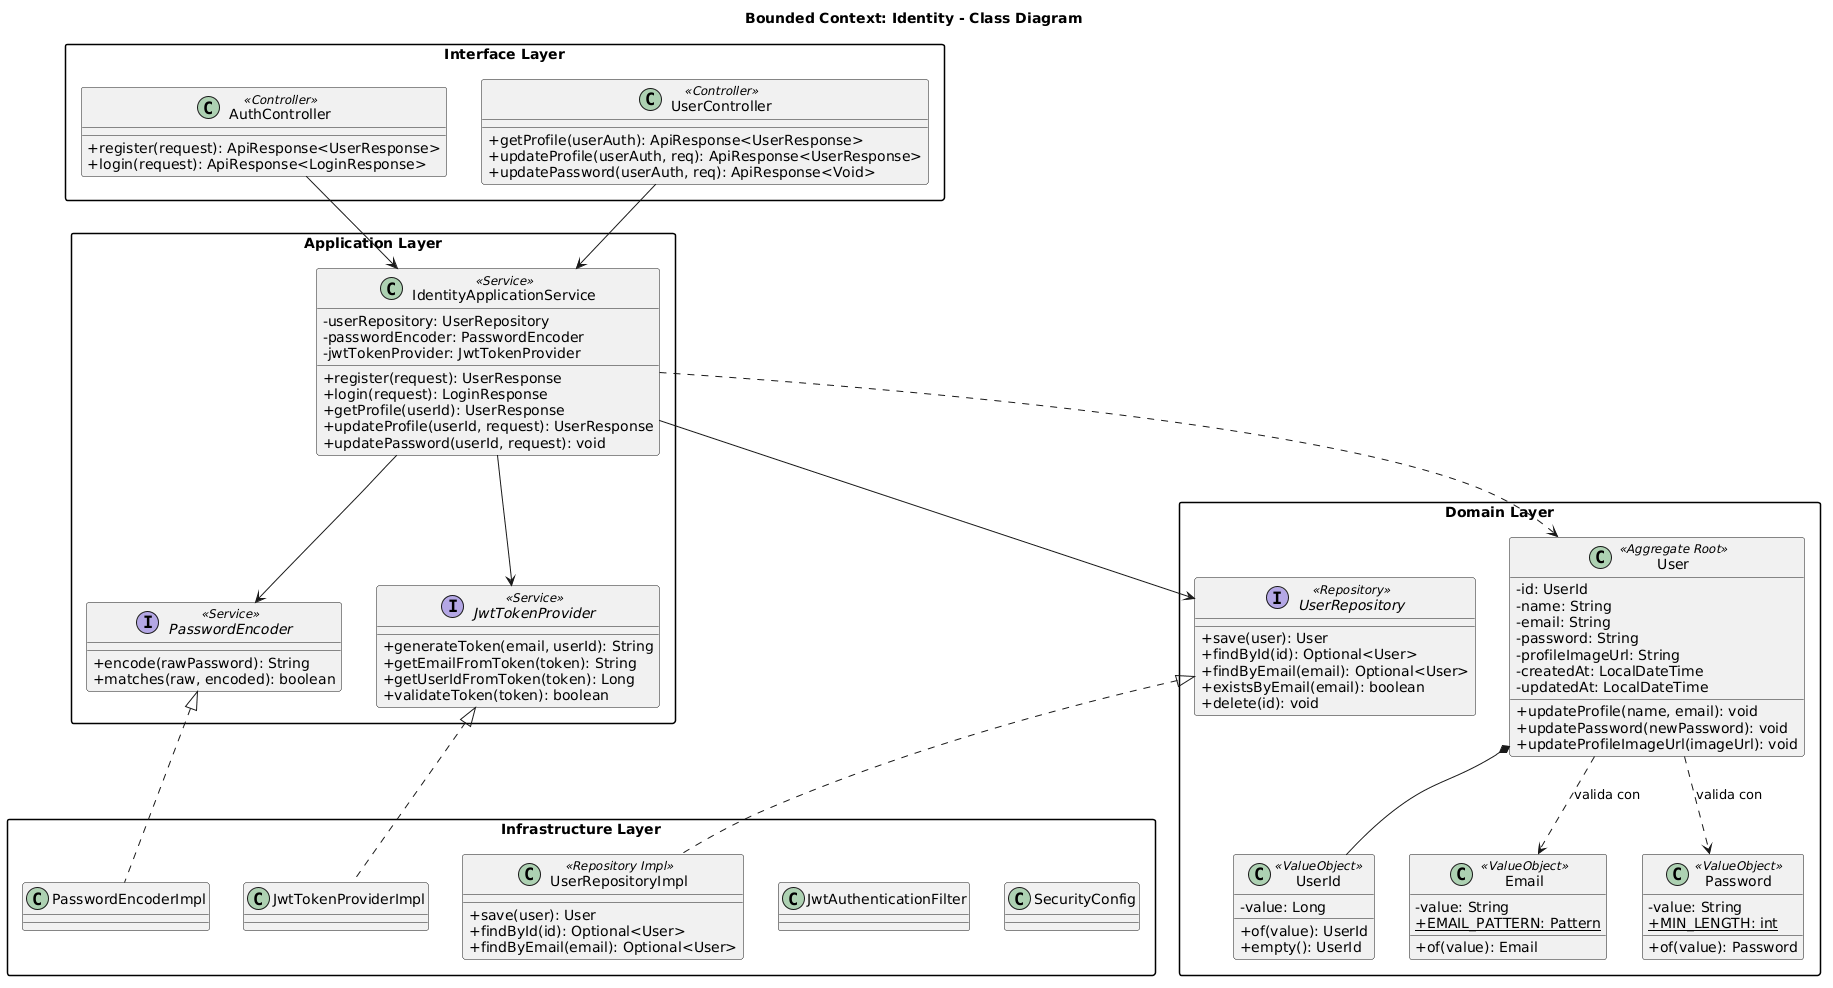

The diagram above was rendered by PlantUML. Its source (embedded in the PNG):
@startuml
skinparam classAttributeIconSize 0
skinparam packageStyle rectangle
title Bounded Context: Identity - Class Diagram

package "Domain Layer" {
    class User <<Aggregate Root>> {
        - id: UserId
        - name: String
        - email: String
        - password: String
        - profileImageUrl: String
        - createdAt: LocalDateTime
        - updatedAt: LocalDateTime
        + updateProfile(name, email): void
        + updatePassword(newPassword): void
        + updateProfileImageUrl(imageUrl): void
    }

    class UserId <<ValueObject>> {
        - value: Long
        + of(value): UserId
        + empty(): UserId
    }

    class Email <<ValueObject>> {
        - value: String
        + of(value): Email
        + {static} EMAIL_PATTERN: Pattern
    }

    class Password <<ValueObject>> {
        - value: String
        + of(value): Password
        + {static} MIN_LENGTH: int
    }

    interface UserRepository <<Repository>> {
        + save(user): User
        + findById(id): Optional<User>
        + findByEmail(email): Optional<User>
        + existsByEmail(email): boolean
        + delete(id): void
    }
}

package "Application Layer" {
    class IdentityApplicationService <<Service>> {
        - userRepository: UserRepository
        - passwordEncoder: PasswordEncoder
        - jwtTokenProvider: JwtTokenProvider
        + register(request): UserResponse
        + login(request): LoginResponse
        + getProfile(userId): UserResponse
        + updateProfile(userId, request): UserResponse
        + updatePassword(userId, request): void
    }

    interface PasswordEncoder <<Service>> {
        + encode(rawPassword): String
        + matches(raw, encoded): boolean
    }

    interface JwtTokenProvider <<Service>> {
        + generateToken(email, userId): String
        + getEmailFromToken(token): String
        + getUserIdFromToken(token): Long
        + validateToken(token): boolean
    }
}

package "Interface Layer" {
    class AuthController <<Controller>> {
        + register(request): ApiResponse<UserResponse>
        + login(request): ApiResponse<LoginResponse>
    }

    class UserController <<Controller>> {
        + getProfile(userAuth): ApiResponse<UserResponse>
        + updateProfile(userAuth, req): ApiResponse<UserResponse>
        + updatePassword(userAuth, req): ApiResponse<Void>
    }
}

package "Infrastructure Layer" {
    class UserRepositoryImpl <<Repository Impl>> {
        + save(user): User
        + findById(id): Optional<User>
        + findByEmail(email): Optional<User>
    }

    class JwtTokenProviderImpl
    class PasswordEncoderImpl
    class JwtAuthenticationFilter
    class SecurityConfig
}

User *-- UserId
User ..> Email : valida con
User ..> Password : valida con
UserRepository <|.. UserRepositoryImpl
PasswordEncoder <|.. PasswordEncoderImpl
JwtTokenProvider <|.. JwtTokenProviderImpl

AuthController --> IdentityApplicationService
UserController --> IdentityApplicationService
IdentityApplicationService --> UserRepository
IdentityApplicationService --> PasswordEncoder
IdentityApplicationService --> JwtTokenProvider
IdentityApplicationService ..> User
@enduml